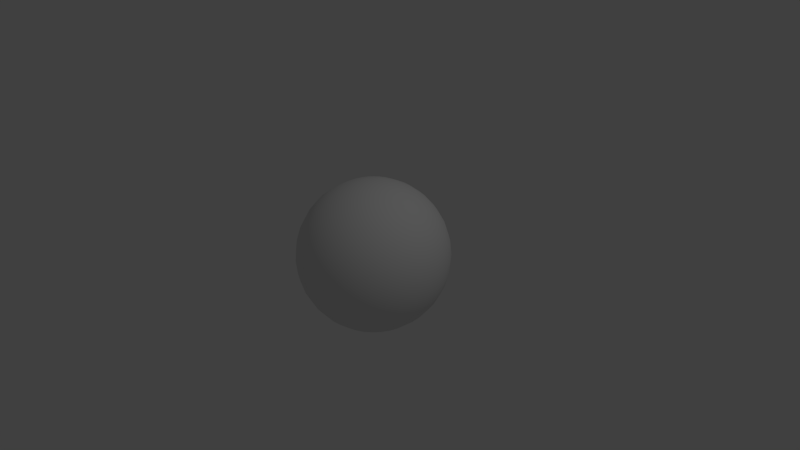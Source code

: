# Source: sphere.blend  (saved by Blender 2.76.0; exported with 4.5.12 LTS)
import bpy
from mathutils import Matrix  # noqa: F401  (used for matrix-valued properties, if any)

bpy.ops.wm.read_factory_settings(use_empty=True)
scene = bpy.context.scene
scene.name = 'Scene'

# ---- collections
col_collection_1 = bpy.data.collections.new('Collection 1'); scene.collection.children.link(col_collection_1)

# ---- world
world_world = bpy.data.worlds.new('World'); scene.world = world_world
world_world.color = (0.05088, 0.05088, 0.05088)
world_world.use_sun_shadow = False
world_world.sun_shadow_jitter_overblur = 0.0
world_world.cycles.sampling_method = 'MANUAL'
world_world.cycles.sample_map_resolution = 256

# ---- cameras
cam_camera = bpy.data.cameras.new('Camera')
cam_camera.clip_end = 100.0
cam_camera.lens = 35.0
cam_camera.sensor_width = 32.0
cam_camera.sensor_height = 18.0
cam_camera.ortho_scale = 7.314
cam_camera.dof.focus_distance = 0.0
cam_camera.dof.aperture_fstop = 128.0

# ---- lights
light_lamp = bpy.data.lights.new('Lamp', 'POINT')
light_lamp.transmission_factor = 0.0
light_lamp.cutoff_distance = 30.0
light_lamp.energy = 100.0
light_lamp.shadow_buffer_clip_start = 1.001
light_lamp.shadow_soft_size = 0.1
light_lamp.shadow_maximum_resolution = 0.006
light_lamp.use_absolute_resolution = True
light_lamp.cycles.use_multiple_importance_sampling = False

# ---- meshes
me_sphere = bpy.data.meshes.new('Sphere')
me_sphere.from_pydata([(-0.1951, 0.0, 0.9808), (-0.3827, 0.0, 0.9239), (-0.5556, 0.0, 0.8315), (-0.7071, 0.0, 0.7071), (-0.8315, 0.0, 0.5556), (-0.9239, 0.0, 0.3827), (-0.9808, 0.0, 0.1951), (-1.0, 0.0, 7.55e-08), (-0.9808, 0.0, -0.1951), (-0.9239, 0.0, -0.3827), (-0.8315, 0.0, -0.5556), (-0.7071, 0.0, -0.7071), (-0.5556, 0.0, -0.8315), (-0.3827, 0.0, -0.9239), (-0.1951, 0.0, -0.9808), (-0.1913, 0.03806, 0.9808), (-0.3753, 0.07466, 0.9239), (-0.5449, 0.1084, 0.8315), (-0.6935, 0.1379, 0.7071), (-0.8155, 0.1622, 0.5556), (-0.9061, 0.1802, 0.3827), (-0.9619, 0.1913, 0.1951), (-0.9808, 0.1951, 7.55e-08), (-0.9619, 0.1913, -0.1951), (-0.9061, 0.1802, -0.3827), (-0.8155, 0.1622, -0.5556), (-0.6935, 0.1379, -0.7071), (-0.5449, 0.1084, -0.8315), (-0.3753, 0.07466, -0.9239), (-0.1913, 0.03806, -0.9808), (-0.1802, 0.07466, 0.9808), (-0.3536, 0.1464, 0.9239), (-0.5133, 0.2126, 0.8315), (-0.6533, 0.2706, 0.7071), (-0.7682, 0.3182, 0.5556), (-0.8536, 0.3536, 0.3827), (-0.9061, 0.3753, 0.1951), (-0.9239, 0.3827, 7.55e-08), (-0.9061, 0.3753, -0.1951), (-0.8536, 0.3536, -0.3827), (-0.7682, 0.3182, -0.5556), (-0.6533, 0.2706, -0.7071), (-0.5133, 0.2126, -0.8315), (-0.3536, 0.1464, -0.9239), (-0.1802, 0.07466, -0.9808), (-0.1622, 0.1084, 0.9808), (-0.3182, 0.2126, 0.9239), (-0.4619, 0.3087, 0.8315), (-0.5879, 0.3928, 0.7071), (-0.6913, 0.4619, 0.5556), (-0.7682, 0.5133, 0.3827), (-0.8155, 0.5449, 0.1951), (-0.8315, 0.5556, 7.55e-08), (-0.8155, 0.5449, -0.1951), (-0.7682, 0.5133, -0.3827), (-0.6913, 0.4619, -0.5556), (-0.5879, 0.3928, -0.7071), (-0.4619, 0.3087, -0.8315), (-0.3182, 0.2126, -0.9239), (-0.1622, 0.1084, -0.9808), (-0.1379, 0.1379, 0.9808), (-0.2706, 0.2706, 0.9239), (-0.3928, 0.3928, 0.8315), (-0.5, 0.5, 0.7071), (-0.5879, 0.5879, 0.5556), (-0.6533, 0.6533, 0.3827), (-0.6935, 0.6935, 0.1951), (-0.7071, 0.7071, 7.55e-08), (-0.6935, 0.6935, -0.1951), (-0.6533, 0.6533, -0.3827), (-0.5879, 0.5879, -0.5556), (-0.5, 0.5, -0.7071), (-0.3928, 0.3928, -0.8315), (-0.2706, 0.2706, -0.9239), (-0.1379, 0.1379, -0.9808), (-0.1084, 0.1622, 0.9808), (-0.2126, 0.3182, 0.9239), (-0.3087, 0.4619, 0.8315), (-0.3928, 0.5879, 0.7071), (-0.4619, 0.6913, 0.5556), (-0.5133, 0.7682, 0.3827), (-0.5449, 0.8155, 0.1951), (-0.5556, 0.8315, 7.55e-08), (-0.5449, 0.8155, -0.1951), (-0.5133, 0.7682, -0.3827), (-0.4619, 0.6913, -0.5556), (-0.3928, 0.5879, -0.7071), (-0.3087, 0.4619, -0.8315), (-0.2126, 0.3182, -0.9239), (-0.1084, 0.1622, -0.9808), (-0.07466, 0.1802, 0.9808), (-0.1464, 0.3536, 0.9239), (-0.2126, 0.5133, 0.8315), (-0.2706, 0.6533, 0.7071), (-0.3182, 0.7682, 0.5556), (-0.3536, 0.8536, 0.3827), (-0.3753, 0.9061, 0.1951), (-0.3827, 0.9239, 7.55e-08), (-0.3753, 0.9061, -0.1951), (-0.3536, 0.8536, -0.3827), (-0.3182, 0.7682, -0.5556), (-0.2706, 0.6533, -0.7071), (-0.2126, 0.5133, -0.8315), (-0.1464, 0.3536, -0.9239), (-0.07466, 0.1802, -0.9808), (-0.03806, 0.1913, 0.9808), (-0.07466, 0.3753, 0.9239), (-0.1084, 0.5449, 0.8315), (-0.1379, 0.6935, 0.7071), (-0.1622, 0.8155, 0.5556), (-0.1802, 0.9061, 0.3827), (-0.1913, 0.9619, 0.1951), (-0.1951, 0.9808, 7.55e-08), (-0.1913, 0.9619, -0.1951), (-0.1802, 0.9061, -0.3827), (-0.1622, 0.8155, -0.5556), (-0.1379, 0.6935, -0.7071), (-0.1084, 0.5449, -0.8315), (-0.07466, 0.3753, -0.9239), (-0.03806, 0.1913, -0.9808), (3.266e-07, 0.1951, 0.9808), (3.192e-07, 0.3827, 0.9239), (3.117e-07, 0.5556, 0.8315), (3.192e-07, 0.7071, 0.7071), (3.341e-07, 0.8315, 0.5556), (2.745e-07, 0.9239, 0.3827), (3.937e-07, 0.9808, 0.1951), (3.788e-07, 1.0, 7.55e-08), (3.937e-07, 0.9808, -0.1951), (2.298e-07, 0.9239, -0.3827), (3.341e-07, 0.8315, -0.5556), (3.192e-07, 0.7071, -0.7071), (3.415e-07, 0.5556, -0.8315), (3.043e-07, 0.3827, -0.9239), (3.08e-07, 0.1951, -0.9808), (0.03806, 0.1913, 0.9808), (0.07466, 0.3753, 0.9239), (0.1084, 0.5449, 0.8315), (0.138, 0.6935, 0.7071), (0.1622, 0.8155, 0.5556), (0.1802, 0.9061, 0.3827), (0.1913, 0.9619, 0.1951), (0.1951, 0.9808, 7.55e-08), (0.1913, 0.9619, -0.1951), (0.1802, 0.9061, -0.3827), (0.1622, 0.8155, -0.5556), (0.138, 0.6935, -0.7071), (0.1084, 0.5449, -0.8315), (0.07466, 0.3753, -0.9239), (0.03806, 0.1913, -0.9808), (0.07466, 0.1802, 0.9808), (0.1464, 0.3536, 0.9239), (0.2126, 0.5133, 0.8315), (0.2706, 0.6533, 0.7071), (0.3182, 0.7682, 0.5556), (0.3536, 0.8536, 0.3827), (0.3753, 0.9061, 0.1951), (0.3827, 0.9239, 7.55e-08), (0.3753, 0.9061, -0.1951), (0.3536, 0.8536, -0.3827), (0.3182, 0.7682, -0.5556), (0.2706, 0.6533, -0.7071), (0.2126, 0.5133, -0.8315), (0.1464, 0.3536, -0.9239), (0.07466, 0.1802, -0.9808), (0.1084, 0.1622, 0.9808), (0.2126, 0.3182, 0.9239), (0.3087, 0.4619, 0.8315), (0.3928, 0.5879, 0.7071), (0.4619, 0.6913, 0.5556), (0.5133, 0.7682, 0.3827), (0.5449, 0.8155, 0.1951), (0.5556, 0.8315, 7.55e-08), (0.5449, 0.8155, -0.1951), (0.5133, 0.7682, -0.3827), (0.4619, 0.6913, -0.5556), (0.3928, 0.5879, -0.7071), (0.3087, 0.4619, -0.8315), (0.2126, 0.3182, -0.9239), (0.1084, 0.1622, -0.9808), (0.138, 0.1379, 0.9808), (0.2706, 0.2706, 0.9239), (0.3928, 0.3928, 0.8315), (0.5, 0.5, 0.7071), (0.5879, 0.5879, 0.5556), (0.6533, 0.6533, 0.3827), (0.6935, 0.6935, 0.1951), (0.7071, 0.7071, 7.55e-08), (0.6935, 0.6935, -0.1951), (0.6533, 0.6533, -0.3827), (0.5879, 0.5879, -0.5556), (0.5, 0.5, -0.7071), (0.3928, 0.3928, -0.8315), (0.2706, 0.2706, -0.9239), (0.138, 0.1379, -0.9808), (0.1622, 0.1084, 0.9808), (0.3182, 0.2126, 0.9239), (0.4619, 0.3087, 0.8315), (0.5879, 0.3928, 0.7071), (0.6913, 0.4619, 0.5556), (0.7682, 0.5133, 0.3827), (0.8155, 0.5449, 0.1951), (0.8315, 0.5556, 7.55e-08), (0.8155, 0.5449, -0.1951), (0.7682, 0.5133, -0.3827), (0.6913, 0.4619, -0.5556), (0.5879, 0.3928, -0.7071), (0.4619, 0.3087, -0.8315), (0.3182, 0.2126, -0.9239), (0.1622, 0.1084, -0.9808), (0.1802, 0.07466, 0.9808), (0.3536, 0.1464, 0.9239), (0.5133, 0.2126, 0.8315), (0.6533, 0.2706, 0.7071), (0.7682, 0.3182, 0.5556), (0.8536, 0.3536, 0.3827), (0.9061, 0.3753, 0.1951), (0.9239, 0.3827, 7.55e-08), (0.9061, 0.3753, -0.1951), (0.8536, 0.3536, -0.3827), (0.7682, 0.3182, -0.5556), (0.6533, 0.2706, -0.7071), (0.5133, 0.2126, -0.8315), (0.3536, 0.1464, -0.9239), (0.1802, 0.07466, -0.9808), (0.1913, 0.03806, 0.9808), (0.3753, 0.07466, 0.9239), (0.5449, 0.1084, 0.8315), (0.6935, 0.1379, 0.7071), (0.8155, 0.1622, 0.5556), (0.9061, 0.1802, 0.3827), (0.9619, 0.1913, 0.1951), (0.9808, 0.1951, 7.55e-08), (0.9619, 0.1913, -0.1951), (0.9061, 0.1802, -0.3827), (0.8155, 0.1622, -0.5556), (0.6935, 0.1379, -0.7071), (0.5449, 0.1084, -0.8315), (0.3753, 0.07466, -0.9239), (0.1913, 0.03806, -0.9808), (0.1951, -7.212e-09, 0.9808), (0.3827, 4.122e-08, 0.9239), (0.5556, 2.632e-08, 0.8315), (0.7071, -2.584e-08, 0.7071), (0.8315, -8.544e-08, 0.5556), (0.9239, 6.357e-08, 0.3827), (0.9808, -8.544e-08, 0.1951), (1.0, -1.003e-07, 7.55e-08), (0.9808, -8.544e-08, -0.1951), (0.9239, 6.357e-08, -0.3827), (0.8315, -8.544e-08, -0.5556), (0.7071, -2.584e-08, -0.7071), (0.5556, -1.094e-08, -0.8315), (0.3827, 3.964e-09, -0.9239), (0.1951, 3.964e-09, -0.9808), (0.1913, -0.03806, 0.9808), (0.3753, -0.07466, 0.9239), (0.5449, -0.1084, 0.8315), (0.6935, -0.1379, 0.7071), (0.8155, -0.1622, 0.5556), (0.9061, -0.1802, 0.3827), (0.9619, -0.1913, 0.1951), (0.9808, -0.1951, 7.55e-08), (0.9619, -0.1913, -0.1951), (0.9061, -0.1802, -0.3827), (0.8155, -0.1622, -0.5556), (0.6935, -0.1379, -0.7071), (0.5449, -0.1084, -0.8315), (0.3753, -0.07466, -0.9239), (0.1913, -0.03806, -0.9808), (0.1802, -0.07466, 0.9808), (0.3536, -0.1464, 0.9239), (0.5133, -0.2126, 0.8315), (0.6533, -0.2706, 0.7071), (0.7682, -0.3182, 0.5556), (0.8536, -0.3536, 0.3827), (0.9061, -0.3753, 0.1951), (0.9239, -0.3827, 7.55e-08), (0.9061, -0.3753, -0.1951), (0.8536, -0.3536, -0.3827), (0.7682, -0.3182, -0.5556), (0.6533, -0.2706, -0.7071), (0.5133, -0.2126, -0.8315), (0.3536, -0.1464, -0.9239), (0.1802, -0.07466, -0.9808), (0.1622, -0.1084, 0.9808), (0.3182, -0.2126, 0.9239), (0.4619, -0.3087, 0.8315), (0.5879, -0.3928, 0.7071), (0.6913, -0.4619, 0.5556), (0.7682, -0.5133, 0.3827), (0.8155, -0.5449, 0.1951), (0.8315, -0.5556, 7.55e-08), (0.8155, -0.5449, -0.1951), (0.7682, -0.5133, -0.3827), (0.6913, -0.4619, -0.5556), (0.5879, -0.3928, -0.7071), (0.4619, -0.3087, -0.8315), (0.3182, -0.2126, -0.9239), (0.1622, -0.1084, -0.9808), (0.138, -0.1379, 0.9808), (0.2706, -0.2706, 0.9239), (0.3928, -0.3928, 0.8315), (0.5, -0.5, 0.7071), (0.5879, -0.5879, 0.5556), (0.6533, -0.6533, 0.3827), (0.6935, -0.6935, 0.1951), (0.7071, -0.7071, 7.55e-08), (0.6935, -0.6935, -0.1951), (0.6533, -0.6533, -0.3827), (0.5879, -0.5879, -0.5556), (0.5, -0.5, -0.7071), (0.3928, -0.3928, -0.8315), (0.2706, -0.2706, -0.9239), (0.1379, -0.1379, -0.9808), (0.1084, -0.1622, 0.9808), (0.2126, -0.3182, 0.9239), (0.3087, -0.4619, 0.8315), (0.3928, -0.5879, 0.7071), (0.4619, -0.6913, 0.5556), (0.5133, -0.7682, 0.3827), (0.5449, -0.8155, 0.1951), (0.5556, -0.8315, 7.55e-08), (0.5449, -0.8155, -0.1951), (0.5133, -0.7682, -0.3827), (0.4619, -0.6913, -0.5556), (0.3928, -0.5879, -0.7071), (0.3087, -0.4619, -0.8315), (0.2126, -0.3182, -0.9239), (0.1084, -0.1622, -0.9808), (3.258e-07, 0.0, -1.0), (0.07466, -0.1802, 0.9808), (0.1464, -0.3536, 0.9239), (0.2126, -0.5133, 0.8315), (0.2706, -0.6533, 0.7071), (0.3182, -0.7682, 0.5556), (0.3536, -0.8536, 0.3827), (0.3753, -0.9061, 0.1951), (0.3827, -0.9239, 7.55e-08), (0.3753, -0.9061, -0.1951), (0.3536, -0.8536, -0.3827), (0.3182, -0.7682, -0.5556), (0.2706, -0.6533, -0.7071), (0.2126, -0.5133, -0.8315), (0.1464, -0.3536, -0.9239), (0.07466, -0.1802, -0.9808), (0.03806, -0.1913, 0.9808), (0.07466, -0.3753, 0.9239), (0.1084, -0.5449, 0.8315), (0.1379, -0.6935, 0.7071), (0.1622, -0.8155, 0.5556), (0.1802, -0.9061, 0.3827), (0.1913, -0.9619, 0.1951), (0.1951, -0.9808, 7.55e-08), (0.1913, -0.9619, -0.1951), (0.1802, -0.9061, -0.3827), (0.1622, -0.8155, -0.5556), (0.1379, -0.6935, -0.7071), (0.1084, -0.5449, -0.8315), (0.07466, -0.3753, -0.9239), (0.03806, -0.1913, -0.9808), (3.117e-07, -0.1951, 0.9808), (2.819e-07, -0.3827, 0.9239), (2.819e-07, -0.5556, 0.8315), (1.851e-07, -0.7071, 0.7071), (1.404e-07, -0.8315, 0.5556), (3.192e-07, -0.9239, 0.3827), (9.567e-08, -0.9808, 0.1951), (1.404e-07, -1.0, 7.55e-08), (9.567e-08, -0.9808, -0.1951), (3.192e-07, -0.9239, -0.3827), (1.404e-07, -0.8315, -0.5556), (1.851e-07, -0.7071, -0.7071), (2.596e-07, -0.5556, -0.8315), (2.521e-07, -0.3827, -0.9239), (3.155e-07, -0.1951, -0.9808), (-0.03806, -0.1913, 0.9808), (-0.07466, -0.3753, 0.9239), (-0.1084, -0.5449, 0.8315), (-0.1379, -0.6935, 0.7071), (-0.1622, -0.8155, 0.5556), (-0.1802, -0.9061, 0.3827), (-0.1913, -0.9619, 0.1951), (-0.1951, -0.9808, 7.55e-08), (-0.1913, -0.9619, -0.1951), (-0.1802, -0.9061, -0.3827), (-0.1622, -0.8155, -0.5556), (-0.1379, -0.6935, -0.7071), (-0.1084, -0.5449, -0.8315), (-0.07466, -0.3753, -0.9239), (-0.03806, -0.1913, -0.9808), (-0.07466, -0.1802, 0.9808), (-0.1464, -0.3536, 0.9239), (-0.2126, -0.5133, 0.8315), (-0.2706, -0.6533, 0.7071), (-0.3182, -0.7682, 0.5556), (-0.3536, -0.8536, 0.3827), (-0.3753, -0.9061, 0.1951), (-0.3827, -0.9239, 7.55e-08), (-0.3753, -0.9061, -0.1951), (-0.3536, -0.8536, -0.3827), (-0.3182, -0.7682, -0.5556), (-0.2706, -0.6533, -0.7071), (-0.2126, -0.5133, -0.8315), (-0.1464, -0.3536, -0.9239), (-0.07466, -0.1802, -0.9808), (-0.1084, -0.1622, 0.9808), (-0.2126, -0.3182, 0.9239), (-0.3087, -0.4619, 0.8315), (-0.3928, -0.5879, 0.7071), (-0.4619, -0.6913, 0.5556), (-0.5133, -0.7682, 0.3827), (-0.5449, -0.8155, 0.1951), (-0.5556, -0.8315, 7.55e-08), (-0.5449, -0.8155, -0.1951), (-0.5133, -0.7682, -0.3827), (-0.4619, -0.6913, -0.5556), (-0.3928, -0.5879, -0.7071), (-0.3087, -0.4619, -0.8315), (-0.2126, -0.3182, -0.9239), (-0.1084, -0.1622, -0.9808), (-0.1379, -0.1379, 0.9808), (-0.2706, -0.2706, 0.9239), (-0.3928, -0.3928, 0.8315), (-0.5, -0.5, 0.7071), (-0.5879, -0.5879, 0.5556), (-0.6533, -0.6533, 0.3827), (-0.6935, -0.6935, 0.1951), (-0.7071, -0.7071, 7.55e-08), (-0.6935, -0.6935, -0.1951), (-0.6533, -0.6533, -0.3827), (-0.5879, -0.5879, -0.5556), (-0.5, -0.5, -0.7071), (-0.3928, -0.3928, -0.8315), (-0.2706, -0.2706, -0.9239), (-0.1379, -0.1379, -0.9808), (-0.1622, -0.1084, 0.9808), (-0.3182, -0.2126, 0.9239), (-0.4619, -0.3087, 0.8315), (-0.5879, -0.3928, 0.7071), (-0.6913, -0.4619, 0.5556), (-0.7682, -0.5133, 0.3827), (-0.8155, -0.5449, 0.1951), (-0.8315, -0.5556, 7.55e-08), (-0.8155, -0.5449, -0.1951), (-0.7682, -0.5133, -0.3827), (-0.6913, -0.4619, -0.5556), (-0.5879, -0.3928, -0.7071), (-0.4619, -0.3087, -0.8315), (-0.3182, -0.2126, -0.9239), (-0.1622, -0.1084, -0.9808), (2.48e-08, -1.247e-07, 1.0), (-0.1802, -0.07466, 0.9808), (-0.3536, -0.1464, 0.9239), (-0.5133, -0.2126, 0.8315), (-0.6533, -0.2706, 0.7071), (-0.7682, -0.3182, 0.5556), (-0.8536, -0.3536, 0.3827), (-0.9061, -0.3753, 0.1951), (-0.9239, -0.3827, 7.55e-08), (-0.9061, -0.3753, -0.1951), (-0.8536, -0.3536, -0.3827), (-0.7682, -0.3182, -0.5556), (-0.6533, -0.2706, -0.7071), (-0.5133, -0.2126, -0.8315), (-0.3536, -0.1464, -0.9239), (-0.1802, -0.07466, -0.9808), (-0.1913, -0.03806, 0.9808), (-0.3753, -0.07466, 0.9239), (-0.5449, -0.1084, 0.8315), (-0.6935, -0.1379, 0.7071), (-0.8155, -0.1622, 0.5556), (-0.9061, -0.1802, 0.3827), (-0.9619, -0.1913, 0.1951), (-0.9808, -0.1951, 7.55e-08), (-0.9619, -0.1913, -0.1951), (-0.9061, -0.1802, -0.3827), (-0.8155, -0.1622, -0.5556), (-0.6935, -0.1379, -0.7071), (-0.5449, -0.1084, -0.8315), (-0.3753, -0.07466, -0.9239), (-0.1913, -0.03806, -0.9808)], [], [(5, 20, 19, 4), (13, 28, 27, 12), (6, 21, 20, 5), (14, 29, 28, 13), (7, 22, 21, 6), (8, 23, 22, 7), (1, 16, 15, 0), (9, 24, 23, 8), (2, 17, 16, 1), (10, 25, 24, 9), (3, 18, 17, 2), (11, 26, 25, 10), (4, 19, 18, 3), (12, 27, 26, 11), (19, 34, 33, 18), (27, 42, 41, 26), (20, 35, 34, 19), (28, 43, 42, 27), (21, 36, 35, 20), (29, 44, 43, 28), (22, 37, 36, 21), (23, 38, 37, 22), (16, 31, 30, 15), (24, 39, 38, 23), (17, 32, 31, 16), (25, 40, 39, 24), (18, 33, 32, 17), (26, 41, 40, 25), (38, 53, 52, 37), (31, 46, 45, 30), (39, 54, 53, 38), (32, 47, 46, 31), (40, 55, 54, 39), (33, 48, 47, 32), (41, 56, 55, 40), (34, 49, 48, 33), (42, 57, 56, 41), (35, 50, 49, 34), (43, 58, 57, 42), (36, 51, 50, 35), (44, 59, 58, 43), (37, 52, 51, 36), (57, 72, 71, 56), (50, 65, 64, 49), (58, 73, 72, 57), (51, 66, 65, 50), (59, 74, 73, 58), (52, 67, 66, 51), (53, 68, 67, 52), (46, 61, 60, 45), (54, 69, 68, 53), (47, 62, 61, 46), (55, 70, 69, 54), (48, 63, 62, 47), (56, 71, 70, 55), (49, 64, 63, 48), (61, 76, 75, 60), (69, 84, 83, 68), (62, 77, 76, 61), (70, 85, 84, 69), (63, 78, 77, 62), (71, 86, 85, 70), (64, 79, 78, 63), (72, 87, 86, 71), (65, 80, 79, 64), (73, 88, 87, 72), (66, 81, 80, 65), (74, 89, 88, 73), (67, 82, 81, 66), (68, 83, 82, 67), (80, 95, 94, 79), (88, 103, 102, 87), (81, 96, 95, 80), (89, 104, 103, 88), (82, 97, 96, 81), (83, 98, 97, 82), (76, 91, 90, 75), (84, 99, 98, 83), (77, 92, 91, 76), (85, 100, 99, 84), (78, 93, 92, 77), (86, 101, 100, 85), (79, 94, 93, 78), (87, 102, 101, 86), (99, 114, 113, 98), (92, 107, 106, 91), (100, 115, 114, 99), (93, 108, 107, 92), (101, 116, 115, 100), (94, 109, 108, 93), (102, 117, 116, 101), (95, 110, 109, 94), (103, 118, 117, 102), (96, 111, 110, 95), (104, 119, 118, 103), (97, 112, 111, 96), (98, 113, 112, 97), (91, 106, 105, 90), (118, 133, 132, 117), (111, 126, 125, 110), (119, 134, 133, 118), (112, 127, 126, 111), (113, 128, 127, 112), (106, 121, 120, 105), (114, 129, 128, 113), (107, 122, 121, 106), (115, 130, 129, 114), (108, 123, 122, 107), (116, 131, 130, 115), (109, 124, 123, 108), (117, 132, 131, 116), (110, 125, 124, 109), (130, 145, 144, 129), (123, 138, 137, 122), (131, 146, 145, 130), (124, 139, 138, 123), (132, 147, 146, 131), (125, 140, 139, 124), (133, 148, 147, 132), (126, 141, 140, 125), (134, 149, 148, 133), (127, 142, 141, 126), (128, 143, 142, 127), (121, 136, 135, 120), (129, 144, 143, 128), (122, 137, 136, 121), (149, 164, 163, 148), (142, 157, 156, 141), (143, 158, 157, 142), (136, 151, 150, 135), (144, 159, 158, 143), (137, 152, 151, 136), (145, 160, 159, 144), (138, 153, 152, 137), (146, 161, 160, 145), (139, 154, 153, 138), (147, 162, 161, 146), (140, 155, 154, 139), (148, 163, 162, 147), (141, 156, 155, 140), (153, 168, 167, 152), (161, 176, 175, 160), (154, 169, 168, 153), (162, 177, 176, 161), (155, 170, 169, 154), (163, 178, 177, 162), (156, 171, 170, 155), (164, 179, 178, 163), (157, 172, 171, 156), (158, 173, 172, 157), (151, 166, 165, 150), (159, 174, 173, 158), (152, 167, 166, 151), (160, 175, 174, 159), (172, 187, 186, 171), (173, 188, 187, 172), (166, 181, 180, 165), (174, 189, 188, 173), (167, 182, 181, 166), (175, 190, 189, 174), (168, 183, 182, 167), (176, 191, 190, 175), (169, 184, 183, 168), (177, 192, 191, 176), (170, 185, 184, 169), (178, 193, 192, 177), (171, 186, 185, 170), (179, 194, 193, 178), (191, 206, 205, 190), (184, 199, 198, 183), (192, 207, 206, 191), (185, 200, 199, 184), (193, 208, 207, 192), (186, 201, 200, 185), (194, 209, 208, 193), (187, 202, 201, 186), (188, 203, 202, 187), (181, 196, 195, 180), (189, 204, 203, 188), (182, 197, 196, 181), (190, 205, 204, 189), (183, 198, 197, 182), (203, 218, 217, 202), (196, 211, 210, 195), (204, 219, 218, 203), (197, 212, 211, 196), (205, 220, 219, 204), (198, 213, 212, 197), (206, 221, 220, 205), (199, 214, 213, 198), (207, 222, 221, 206), (200, 215, 214, 199), (208, 223, 222, 207), (201, 216, 215, 200), (209, 224, 223, 208), (202, 217, 216, 201), (214, 229, 228, 213), (222, 237, 236, 221), (215, 230, 229, 214), (223, 238, 237, 222), (216, 231, 230, 215), (224, 239, 238, 223), (217, 232, 231, 216), (218, 233, 232, 217), (211, 226, 225, 210), (219, 234, 233, 218), (212, 227, 226, 211), (220, 235, 234, 219), (213, 228, 227, 212), (221, 236, 235, 220), (233, 248, 247, 232), (226, 241, 240, 225), (234, 249, 248, 233), (227, 242, 241, 226), (235, 250, 249, 234), (228, 243, 242, 227), (236, 251, 250, 235), (229, 244, 243, 228), (237, 252, 251, 236), (230, 245, 244, 229), (238, 253, 252, 237), (231, 246, 245, 230), (239, 254, 253, 238), (232, 247, 246, 231), (252, 267, 266, 251), (245, 260, 259, 244), (253, 268, 267, 252), (246, 261, 260, 245), (254, 269, 268, 253), (247, 262, 261, 246), (248, 263, 262, 247), (241, 256, 255, 240), (249, 264, 263, 248), (242, 257, 256, 241), (250, 265, 264, 249), (243, 258, 257, 242), (251, 266, 265, 250), (244, 259, 258, 243), (264, 279, 278, 263), (257, 272, 271, 256), (265, 280, 279, 264), (258, 273, 272, 257), (266, 281, 280, 265), (259, 274, 273, 258), (267, 282, 281, 266), (260, 275, 274, 259), (268, 283, 282, 267), (261, 276, 275, 260), (269, 284, 283, 268), (262, 277, 276, 261), (263, 278, 277, 262), (256, 271, 270, 255), (283, 298, 297, 282), (276, 291, 290, 275), (284, 299, 298, 283), (277, 292, 291, 276), (278, 293, 292, 277), (271, 286, 285, 270), (279, 294, 293, 278), (272, 287, 286, 271), (280, 295, 294, 279), (273, 288, 287, 272), (281, 296, 295, 280), (274, 289, 288, 273), (282, 297, 296, 281), (275, 290, 289, 274), (287, 302, 301, 286), (295, 310, 309, 294), (288, 303, 302, 287), (296, 311, 310, 295), (289, 304, 303, 288), (297, 312, 311, 296), (290, 305, 304, 289), (298, 313, 312, 297), (291, 306, 305, 290), (299, 314, 313, 298), (292, 307, 306, 291), (293, 308, 307, 292), (286, 301, 300, 285), (294, 309, 308, 293), (306, 321, 320, 305), (314, 329, 328, 313), (307, 322, 321, 306), (308, 323, 322, 307), (301, 316, 315, 300), (309, 324, 323, 308), (302, 317, 316, 301), (310, 325, 324, 309), (303, 318, 317, 302), (311, 326, 325, 310), (304, 319, 318, 303), (312, 327, 326, 311), (305, 320, 319, 304), (313, 328, 327, 312), (325, 341, 340, 324), (318, 334, 333, 317), (326, 342, 341, 325), (319, 335, 334, 318), (327, 343, 342, 326), (320, 336, 335, 319), (328, 344, 343, 327), (321, 337, 336, 320), (329, 345, 344, 328), (322, 338, 337, 321), (323, 339, 338, 322), (316, 332, 331, 315), (324, 340, 339, 323), (317, 333, 332, 316), (345, 360, 359, 344), (338, 353, 352, 337), (339, 354, 353, 338), (332, 347, 346, 331), (340, 355, 354, 339), (333, 348, 347, 332), (341, 356, 355, 340), (334, 349, 348, 333), (342, 357, 356, 341), (335, 350, 349, 334), (343, 358, 357, 342), (336, 351, 350, 335), (344, 359, 358, 343), (337, 352, 351, 336), (349, 364, 363, 348), (357, 372, 371, 356), (350, 365, 364, 349), (358, 373, 372, 357), (351, 366, 365, 350), (359, 374, 373, 358), (352, 367, 366, 351), (360, 375, 374, 359), (353, 368, 367, 352), (354, 369, 368, 353), (347, 362, 361, 346), (355, 370, 369, 354), (348, 363, 362, 347), (356, 371, 370, 355), (368, 383, 382, 367), (369, 384, 383, 368), (362, 377, 376, 361), (370, 385, 384, 369), (363, 378, 377, 362), (371, 386, 385, 370), (364, 379, 378, 363), (372, 387, 386, 371), (365, 380, 379, 364), (373, 388, 387, 372), (366, 381, 380, 365), (374, 389, 388, 373), (367, 382, 381, 366), (375, 390, 389, 374), (387, 402, 401, 386), (380, 395, 394, 379), (388, 403, 402, 387), (381, 396, 395, 380), (389, 404, 403, 388), (382, 397, 396, 381), (390, 405, 404, 389), (383, 398, 397, 382), (384, 399, 398, 383), (377, 392, 391, 376), (385, 400, 399, 384), (378, 393, 392, 377), (386, 401, 400, 385), (379, 394, 393, 378), (399, 414, 413, 398), (392, 407, 406, 391), (400, 415, 414, 399), (393, 408, 407, 392), (401, 416, 415, 400), (394, 409, 408, 393), (402, 417, 416, 401), (395, 410, 409, 394), (403, 418, 417, 402), (396, 411, 410, 395), (404, 419, 418, 403), (397, 412, 411, 396), (405, 420, 419, 404), (398, 413, 412, 397), (418, 433, 432, 417), (411, 426, 425, 410), (419, 434, 433, 418), (412, 427, 426, 411), (420, 435, 434, 419), (413, 428, 427, 412), (414, 429, 428, 413), (407, 422, 421, 406), (415, 430, 429, 414), (408, 423, 422, 407), (416, 431, 430, 415), (409, 424, 423, 408), (417, 432, 431, 416), (410, 425, 424, 409), (422, 437, 436, 421), (430, 445, 444, 429), (423, 438, 437, 422), (431, 446, 445, 430), (424, 439, 438, 423), (432, 447, 446, 431), (425, 440, 439, 424), (433, 448, 447, 432), (426, 441, 440, 425), (434, 449, 448, 433), (427, 442, 441, 426), (435, 450, 449, 434), (428, 443, 442, 427), (429, 444, 443, 428), (441, 457, 456, 440), (449, 465, 464, 448), (442, 458, 457, 441), (450, 466, 465, 449), (443, 459, 458, 442), (444, 460, 459, 443), (437, 453, 452, 436), (445, 461, 460, 444), (438, 454, 453, 437), (446, 462, 461, 445), (439, 455, 454, 438), (447, 463, 462, 446), (440, 456, 455, 439), (448, 464, 463, 447), (461, 476, 475, 460), (454, 469, 468, 453), (462, 477, 476, 461), (455, 470, 469, 454), (463, 478, 477, 462), (456, 471, 470, 455), (464, 479, 478, 463), (457, 472, 471, 456), (465, 480, 479, 464), (458, 473, 472, 457), (466, 481, 480, 465), (459, 474, 473, 458), (460, 475, 474, 459), (453, 468, 467, 452), (0, 15, 451), (330, 29, 14), (15, 30, 451), (330, 44, 29), (30, 45, 451), (330, 59, 44), (45, 60, 451), (330, 74, 59), (60, 75, 451), (330, 89, 74), (75, 90, 451), (330, 104, 89), (90, 105, 451), (330, 119, 104), (105, 120, 451), (330, 134, 119), (120, 135, 451), (330, 149, 134), (135, 150, 451), (330, 164, 149), (150, 165, 451), (330, 179, 164), (165, 180, 451), (330, 194, 179), (180, 195, 451), (330, 209, 194), (195, 210, 451), (330, 224, 209), (210, 225, 451), (330, 239, 224), (225, 240, 451), (330, 254, 239), (240, 255, 451), (330, 269, 254), (255, 270, 451), (330, 284, 269), (270, 285, 451), (330, 299, 284), (285, 300, 451), (330, 314, 299), (300, 315, 451), (330, 329, 314), (315, 331, 451), (330, 345, 329), (331, 346, 451), (330, 360, 345), (346, 361, 451), (330, 375, 360), (361, 376, 451), (330, 390, 375), (376, 391, 451), (330, 405, 390), (330, 420, 405), (391, 406, 451), (406, 421, 451), (330, 435, 420), (421, 436, 451), (330, 450, 435), (436, 452, 451), (330, 466, 450), (452, 467, 451), (330, 481, 466), (480, 13, 12, 479), (473, 6, 5, 472), (481, 14, 13, 480), (474, 7, 6, 473), (467, 0, 451), (330, 14, 481), (475, 8, 7, 474), (468, 1, 0, 467), (476, 9, 8, 475), (469, 2, 1, 468), (477, 10, 9, 476), (470, 3, 2, 469), (478, 11, 10, 477), (471, 4, 3, 470), (479, 12, 11, 478), (472, 5, 4, 471)])
me_sphere.polygons.foreach_set('use_smooth', [True] * 512)
_uv = me_sphere.uv_layers.new(name='UVMap')
_uv.uv.foreach_set('vector', [0.09231, 0.753, 0.05122, 0.7659, 0.06122, 0.8272, 0.1078, 0.8124, 0.03134, 0.2649, 0.01564, 0.2698, 0.02099, 0.3317, 0.04087, 0.3256, 0.08187, 0.6925, 0.04478, 0.7041, 0.05122, 0.7659, 0.09231, 0.753, 0.01778, 0.2051, 0.008043, 0.2082, 0.01564, 0.2698, 0.03134, 0.2649, 0.07389, 0.6316, 0.03999, 0.6421, 0.04478, 0.7041, 0.08187, 0.6925, 0.06716, 0.5704, 0.03602, 0.5801, 0.03999, 0.6421, 0.07389, 0.6316, 0.3339, 0.9373, 0.3565, 0.9601, 0.4666, 0.9121, 0.4485, 0.9055, 0.06099, 0.5091, 0.03244, 0.518, 0.03602, 0.5801, 0.06716, 0.5704, 0.196, 0.9185, 0.1382, 0.9432, 0.3565, 0.9601, 0.3339, 0.9373, 0.05489, 0.4478, 0.02894, 0.4559, 0.03244, 0.518, 0.06099, 0.5091, 0.135, 0.8694, 0.08065, 0.8875, 0.1382, 0.9432, 0.196, 0.9185, 0.04839, 0.3866, 0.02523, 0.3938, 0.02894, 0.4559, 0.05489, 0.4478, 0.1078, 0.8124, 0.06122, 0.8272, 0.08065, 0.8875, 0.135, 0.8694, 0.04087, 0.3256, 0.02099, 0.3317, 0.02523, 0.3938, 0.04839, 0.3866, 0.06122, 0.8272, 0.0103, 0.8343, 0.01522, 0.8966, 0.08065, 0.8875, 0.02099, 0.3317, 0.001015, 0.3345, 0.001965, 0.397, 0.02523, 0.3938, 0.05122, 0.7659, 0.007907, 0.7718, 0.0103, 0.8343, 0.06122, 0.8272, 1.016, 0.2698, 0.9998, 0.272, 1.001, 0.3345, 1.021, 0.3317, 0.04478, 0.7041, 0.006404, 0.7094, 0.007907, 0.7718, 0.05122, 0.7659, 1.008, 0.2082, 0.9981, 0.2096, 0.9998, 0.272, 1.016, 0.2698, 0.03999, 0.6421, 0.005301, 0.6469, 0.006404, 0.7094, 0.04478, 0.7041, 0.03602, 0.5801, 0.004397, 0.5844, 0.005301, 0.6469, 0.03999, 0.6421, 0.3565, 0.9601, 0.4477, 0.9766, 0.4886, 0.9152, 0.4666, 0.9121, 0.03244, 0.518, 0.003585, 0.5219, 0.004397, 0.5844, 0.03602, 0.5801, 0.1382, 0.9432, 0.03418, 0.9587, 0.4477, 0.9766, 0.3565, 0.9601, 0.02894, 0.4559, 0.002796, 0.4595, 0.003585, 0.5219, 0.03244, 0.518, 0.08065, 0.8875, 0.01522, 0.8966, 0.03418, 0.9587, 0.1382, 0.9432, 0.02523, 0.3938, 0.001965, 0.397, 0.002796, 0.4595, 0.02894, 0.4559, 1.004, 0.5844, 0.9727, 0.5832, 0.9704, 0.6456, 1.005, 0.6469, 0.4477, 0.9766, 0.5959, 0.9712, 0.5116, 0.9143, 0.4886, 0.9152, 1.004, 0.5219, 0.9747, 0.5209, 0.9727, 0.5832, 1.004, 0.5844, 1.034, 0.9587, 0.905, 0.9539, 0.5959, 0.9712, 0.4477, 0.9766, 1.003, 0.4595, 0.9766, 0.4585, 0.9747, 0.5209, 1.004, 0.5219, 1.015, 0.8966, 0.9465, 0.8941, 0.905, 0.9539, 1.034, 0.9587, 1.002, 0.397, 0.9787, 0.3961, 0.9766, 0.4585, 1.003, 0.4595, 1.01, 0.8343, 0.9582, 0.8323, 0.9465, 0.8941, 1.015, 0.8966, 1.001, 0.3345, 0.981, 0.3338, 0.9787, 0.3961, 1.002, 0.397, 1.008, 0.7718, 0.964, 0.7702, 0.9582, 0.8323, 1.01, 0.8343, 0.9998, 0.272, 0.984, 0.2714, 0.981, 0.3338, 1.001, 0.3345, 1.006, 0.7094, 0.9677, 0.7079, 0.964, 0.7702, 1.008, 0.7718, 0.9981, 0.2096, 0.9882, 0.2092, 0.984, 0.2714, 0.9998, 0.272, 1.005, 0.6469, 0.9704, 0.6456, 0.9677, 0.7079, 1.006, 0.7094, 0.981, 0.3338, 0.9611, 0.3295, 0.9554, 0.3912, 0.9787, 0.3961, 0.964, 0.7702, 0.9215, 0.7612, 0.9089, 0.8218, 0.9582, 0.8323, 0.984, 0.2714, 0.9682, 0.2681, 0.9611, 0.3295, 0.981, 0.3338, 0.9677, 0.7079, 0.9298, 0.6999, 0.9215, 0.7612, 0.964, 0.7702, 0.9882, 0.2092, 0.9783, 0.2071, 0.9682, 0.2681, 0.984, 0.2714, 0.9704, 0.6456, 0.936, 0.6383, 0.9298, 0.6999, 0.9677, 0.7079, 0.9727, 0.5832, 0.9412, 0.5766, 0.936, 0.6383, 0.9704, 0.6456, 0.5959, 0.9712, 0.6478, 0.9507, 0.5322, 0.9096, 0.5116, 0.9143, 0.9747, 0.5209, 0.9459, 0.5148, 0.9412, 0.5766, 0.9727, 0.5832, 0.905, 0.9539, 0.8238, 0.9333, 0.6478, 0.9507, 0.5959, 0.9712, 0.9766, 0.4585, 0.9505, 0.453, 0.9459, 0.5148, 0.9747, 0.5209, 0.9465, 0.8941, 0.8853, 0.8807, 0.8238, 0.9333, 0.905, 0.9539, 0.9787, 0.3961, 0.9554, 0.3912, 0.9505, 0.453, 0.9766, 0.4585, 0.9582, 0.8323, 0.9089, 0.8218, 0.8853, 0.8807, 0.9465, 0.8941, 0.6478, 0.9507, 0.659, 0.9272, 0.5482, 0.9018, 0.5322, 0.9096, 0.9459, 0.5148, 0.9175, 0.504, 0.9104, 0.5648, 0.9412, 0.5766, 0.8238, 0.9333, 0.7773, 0.907, 0.659, 0.9272, 0.6478, 0.9507, 0.9505, 0.453, 0.9247, 0.4431, 0.9175, 0.504, 0.9459, 0.5148, 0.8853, 0.8807, 0.8359, 0.8598, 0.7773, 0.907, 0.8238, 0.9333, 0.9554, 0.3912, 0.9324, 0.3824, 0.9247, 0.4431, 0.9505, 0.453, 0.9089, 0.8218, 0.8646, 0.8042, 0.8359, 0.8598, 0.8853, 0.8807, 0.9611, 0.3295, 0.9413, 0.3219, 0.9324, 0.3824, 0.9554, 0.3912, 0.9215, 0.7612, 0.8817, 0.7457, 0.8646, 0.8042, 0.9089, 0.8218, 0.9682, 0.2681, 0.9526, 0.262, 0.9413, 0.3219, 0.9611, 0.3295, 0.9298, 0.6999, 0.8934, 0.6859, 0.8817, 0.7457, 0.9215, 0.7612, 0.9783, 0.2071, 0.9687, 0.2033, 0.9526, 0.262, 0.9682, 0.2681, 0.936, 0.6383, 0.9026, 0.6255, 0.8934, 0.6859, 0.9298, 0.6999, 0.9412, 0.5766, 0.9104, 0.5648, 0.9026, 0.6255, 0.936, 0.6383, 0.8817, 0.7457, 0.8451, 0.7252, 0.8259, 0.7817, 0.8646, 0.8042, 0.9526, 0.262, 0.9372, 0.2534, 0.9216, 0.311, 0.9413, 0.3219, 0.8934, 0.6859, 0.8591, 0.667, 0.8451, 0.7252, 0.8817, 0.7457, 0.9687, 0.2033, 0.9594, 0.1979, 0.9372, 0.2534, 0.9526, 0.262, 0.9026, 0.6255, 0.8704, 0.6079, 0.8591, 0.667, 0.8934, 0.6859, 0.9104, 0.5648, 0.8803, 0.5485, 0.8704, 0.6079, 0.9026, 0.6255, 0.659, 0.9272, 0.6576, 0.9033, 0.559, 0.8918, 0.5482, 0.9018, 0.9175, 0.504, 0.8897, 0.4888, 0.8803, 0.5485, 0.9104, 0.5648, 0.7773, 0.907, 0.7453, 0.8793, 0.6576, 0.9033, 0.659, 0.9272, 0.9247, 0.4431, 0.8992, 0.4292, 0.8897, 0.4888, 0.9175, 0.504, 0.8359, 0.8598, 0.7964, 0.8347, 0.7453, 0.8793, 0.7773, 0.907, 0.9324, 0.3824, 0.9095, 0.3698, 0.8992, 0.4292, 0.9247, 0.4431, 0.8646, 0.8042, 0.8259, 0.7817, 0.7964, 0.8347, 0.8359, 0.8598, 0.9413, 0.3219, 0.9216, 0.311, 0.9095, 0.3698, 0.9324, 0.3824, 0.8897, 0.4888, 0.8624, 0.4698, 0.8512, 0.5282, 0.8803, 0.5485, 0.7453, 0.8793, 0.7198, 0.8516, 0.6509, 0.8798, 0.6576, 0.9033, 0.8992, 0.4292, 0.8739, 0.4116, 0.8624, 0.4698, 0.8897, 0.4888, 0.7964, 0.8347, 0.7636, 0.8075, 0.7198, 0.8516, 0.7453, 0.8793, 0.9095, 0.3698, 0.8868, 0.3539, 0.8739, 0.4116, 0.8992, 0.4292, 0.8259, 0.7817, 0.7918, 0.756, 0.7636, 0.8075, 0.7964, 0.8347, 0.9216, 0.311, 0.9022, 0.2971, 0.8868, 0.3539, 0.9095, 0.3698, 0.8451, 0.7252, 0.8116, 0.701, 0.7918, 0.756, 0.8259, 0.7817, 0.9372, 0.2534, 0.9222, 0.2422, 0.9022, 0.2971, 0.9216, 0.311, 0.8591, 0.667, 0.8269, 0.6442, 0.8116, 0.701, 0.8451, 0.7252, 0.9594, 0.1979, 0.9507, 0.1909, 0.9222, 0.2422, 0.9372, 0.2534, 0.8704, 0.6079, 0.8397, 0.5865, 0.8269, 0.6442, 0.8591, 0.667, 0.8803, 0.5485, 0.8512, 0.5282, 0.8397, 0.5865, 0.8704, 0.6079, 0.6576, 0.9033, 0.6509, 0.8798, 0.565, 0.8804, 0.559, 0.8918, 0.9222, 0.2422, 0.9075, 0.2287, 0.8829, 0.2803, 0.9022, 0.2971, 0.8269, 0.6442, 0.7964, 0.6188, 0.7807, 0.6746, 0.8116, 0.701, 0.9507, 0.1909, 0.9428, 0.1825, 0.9075, 0.2287, 0.9222, 0.2422, 0.8397, 0.5865, 0.8101, 0.562, 0.7964, 0.6188, 0.8269, 0.6442, 0.8512, 0.5282, 0.8228, 0.5049, 0.8101, 0.562, 0.8397, 0.5865, 0.6509, 0.8798, 0.6415, 0.8572, 0.5673, 0.8683, 0.565, 0.8804, 0.8624, 0.4698, 0.8355, 0.4477, 0.8228, 0.5049, 0.8512, 0.5282, 0.7198, 0.8516, 0.6975, 0.8245, 0.6415, 0.8572, 0.6509, 0.8798, 0.8739, 0.4116, 0.8489, 0.3908, 0.8355, 0.4477, 0.8624, 0.4698, 0.7636, 0.8075, 0.7351, 0.7797, 0.6975, 0.8245, 0.7198, 0.8516, 0.8868, 0.3539, 0.8642, 0.3348, 0.8489, 0.3908, 0.8739, 0.4116, 0.7918, 0.756, 0.7612, 0.7287, 0.7351, 0.7797, 0.7636, 0.8075, 0.9022, 0.2971, 0.8829, 0.2803, 0.8642, 0.3348, 0.8868, 0.3539, 0.8116, 0.701, 0.7807, 0.6746, 0.7612, 0.7287, 0.7918, 0.756, 0.8489, 0.3908, 0.8239, 0.3674, 0.8088, 0.423, 0.8355, 0.4477, 0.7351, 0.7797, 0.7094, 0.7521, 0.6769, 0.7985, 0.6975, 0.8245, 0.8642, 0.3348, 0.8416, 0.3131, 0.8239, 0.3674, 0.8489, 0.3908, 0.7612, 0.7287, 0.7331, 0.7009, 0.7094, 0.7521, 0.7351, 0.7797, 0.8829, 0.2803, 0.8637, 0.261, 0.8416, 0.3131, 0.8642, 0.3348, 0.7807, 0.6746, 0.7517, 0.647, 0.7331, 0.7009, 0.7612, 0.7287, 0.9075, 0.2287, 0.8934, 0.2131, 0.8637, 0.261, 0.8829, 0.2803, 0.7964, 0.6188, 0.7673, 0.5917, 0.7517, 0.647, 0.7807, 0.6746, 0.9428, 0.1825, 0.9357, 0.1729, 0.8934, 0.2131, 0.9075, 0.2287, 0.8101, 0.562, 0.7814, 0.5356, 0.7673, 0.5917, 0.7964, 0.6188, 0.8228, 0.5049, 0.795, 0.4792, 0.7814, 0.5356, 0.8101, 0.562, 0.6415, 0.8572, 0.6303, 0.8356, 0.5665, 0.8561, 0.5673, 0.8683, 0.8355, 0.4477, 0.8088, 0.423, 0.795, 0.4792, 0.8228, 0.5049, 0.6975, 0.8245, 0.6769, 0.7985, 0.6303, 0.8356, 0.6415, 0.8572, 0.9357, 0.1729, 0.9299, 0.1622, 0.8799, 0.1955, 0.8934, 0.2131, 0.7814, 0.5356, 0.7533, 0.508, 0.7392, 0.5639, 0.7673, 0.5917, 0.795, 0.4792, 0.7673, 0.4521, 0.7533, 0.508, 0.7814, 0.5356, 0.6303, 0.8356, 0.6181, 0.8154, 0.5633, 0.8443, 0.5665, 0.8561, 0.8088, 0.423, 0.7821, 0.3966, 0.7673, 0.4521, 0.795, 0.4792, 0.6769, 0.7985, 0.6572, 0.7739, 0.6181, 0.8154, 0.6303, 0.8356, 0.8239, 0.3674, 0.7987, 0.342, 0.7821, 0.3966, 0.8088, 0.423, 0.7094, 0.7521, 0.6852, 0.7255, 0.6572, 0.7739, 0.6769, 0.7985, 0.8416, 0.3131, 0.8187, 0.2891, 0.7987, 0.342, 0.8239, 0.3674, 0.7331, 0.7009, 0.7066, 0.6734, 0.6852, 0.7255, 0.7094, 0.7521, 0.8637, 0.261, 0.8445, 0.2394, 0.8187, 0.2891, 0.8416, 0.3131, 0.7517, 0.647, 0.724, 0.6192, 0.7066, 0.6734, 0.7331, 0.7009, 0.8934, 0.2131, 0.8799, 0.1955, 0.8445, 0.2394, 0.8637, 0.261, 0.7673, 0.5917, 0.7392, 0.5639, 0.724, 0.6192, 0.7517, 0.647, 0.6852, 0.7255, 0.662, 0.7004, 0.6379, 0.7511, 0.6572, 0.7739, 0.8187, 0.2891, 0.7952, 0.2633, 0.7728, 0.315, 0.7987, 0.342, 0.7066, 0.6734, 0.681, 0.647, 0.662, 0.7004, 0.6852, 0.7255, 0.8445, 0.2394, 0.8251, 0.2159, 0.7952, 0.2633, 0.8187, 0.2891, 0.724, 0.6192, 0.697, 0.592, 0.681, 0.647, 0.7066, 0.6734, 0.8799, 0.1955, 0.8671, 0.1762, 0.8251, 0.2159, 0.8445, 0.2394, 0.7392, 0.5639, 0.7115, 0.5362, 0.697, 0.592, 0.724, 0.6192, 0.9299, 0.1622, 0.9256, 0.1507, 0.8671, 0.1762, 0.8799, 0.1955, 0.7533, 0.508, 0.7253, 0.4802, 0.7115, 0.5362, 0.7392, 0.5639, 0.7673, 0.4521, 0.7395, 0.4243, 0.7253, 0.4802, 0.7533, 0.508, 0.6181, 0.8154, 0.605, 0.7968, 0.5583, 0.8331, 0.5633, 0.8443, 0.7821, 0.3966, 0.7549, 0.369, 0.7395, 0.4243, 0.7673, 0.4521, 0.6572, 0.7739, 0.6379, 0.7511, 0.605, 0.7968, 0.6181, 0.8154, 0.7987, 0.342, 0.7728, 0.315, 0.7549, 0.369, 0.7821, 0.3966, 0.7253, 0.4802, 0.697, 0.453, 0.6838, 0.5096, 0.7115, 0.5362, 0.7395, 0.4243, 0.711, 0.3967, 0.697, 0.453, 0.7253, 0.4802, 0.605, 0.7968, 0.5912, 0.78, 0.552, 0.8229, 0.5583, 0.8331, 0.7549, 0.369, 0.7267, 0.3412, 0.711, 0.3967, 0.7395, 0.4243, 0.6379, 0.7511, 0.6187, 0.7305, 0.5912, 0.78, 0.605, 0.7968, 0.7728, 0.315, 0.7457, 0.2873, 0.7267, 0.3412, 0.7549, 0.369, 0.662, 0.7004, 0.6393, 0.6774, 0.6187, 0.7305, 0.6379, 0.7511, 0.7952, 0.2633, 0.7705, 0.2363, 0.7457, 0.2873, 0.7728, 0.315, 0.681, 0.647, 0.656, 0.6223, 0.6393, 0.6774, 0.662, 0.7004, 0.8251, 0.2159, 0.805, 0.1906, 0.7705, 0.2363, 0.7952, 0.2633, 0.697, 0.592, 0.6704, 0.5662, 0.656, 0.6223, 0.681, 0.647, 0.8671, 0.1762, 0.8553, 0.1554, 0.805, 0.1906, 0.8251, 0.2159, 0.7115, 0.5362, 0.6838, 0.5096, 0.6704, 0.5662, 0.697, 0.592, 0.9256, 0.1507, 0.9234, 0.1387, 0.8553, 0.1554, 0.8671, 0.1762, 0.7705, 0.2363, 0.7437, 0.2085, 0.7167, 0.2596, 0.7457, 0.2873, 0.656, 0.6223, 0.631, 0.6, 0.6167, 0.6567, 0.6393, 0.6774, 0.805, 0.1906, 0.7838, 0.1641, 0.7437, 0.2085, 0.7705, 0.2363, 0.6704, 0.5662, 0.6437, 0.5426, 0.631, 0.6, 0.656, 0.6223, 0.8553, 0.1554, 0.8448, 0.1333, 0.7838, 0.1641, 0.805, 0.1906, 0.6838, 0.5096, 0.6557, 0.4849, 0.6437, 0.5426, 0.6704, 0.5662, 0.9234, 0.1387, 0.9238, 0.1265, 0.8448, 0.1333, 0.8553, 0.1554, 0.697, 0.453, 0.668, 0.4273, 0.6557, 0.4849, 0.6838, 0.5096, 0.711, 0.3967, 0.6814, 0.3701, 0.668, 0.4273, 0.697, 0.453, 0.5912, 0.78, 0.5768, 0.7653, 0.5445, 0.8138, 0.552, 0.8229, 0.7267, 0.3412, 0.697, 0.314, 0.6814, 0.3701, 0.711, 0.3967, 0.6187, 0.7305, 0.5995, 0.7122, 0.5768, 0.7653, 0.5912, 0.78, 0.7457, 0.2873, 0.7167, 0.2596, 0.697, 0.314, 0.7267, 0.3412, 0.6393, 0.6774, 0.6167, 0.6567, 0.5995, 0.7122, 0.6187, 0.7305, 0.6814, 0.3701, 0.6502, 0.3457, 0.6379, 0.404, 0.668, 0.4273, 0.5768, 0.7653, 0.562, 0.7528, 0.5362, 0.806, 0.5445, 0.8138, 0.697, 0.314, 0.665, 0.2884, 0.6502, 0.3457, 0.6814, 0.3701, 0.5995, 0.7122, 0.5801, 0.6966, 0.562, 0.7528, 0.5768, 0.7653, 0.7167, 0.2596, 0.6847, 0.2328, 0.665, 0.2884, 0.697, 0.314, 0.6167, 0.6567, 0.5941, 0.639, 0.5801, 0.6966, 0.5995, 0.7122, 0.7437, 0.2085, 0.7136, 0.1808, 0.6847, 0.2328, 0.7167, 0.2596, 0.631, 0.6, 0.6059, 0.5805, 0.5941, 0.639, 0.6167, 0.6567, 0.7838, 0.1641, 0.7604, 0.1367, 0.7136, 0.1808, 0.7437, 0.2085, 0.6437, 0.5426, 0.6166, 0.5217, 0.6059, 0.5805, 0.631, 0.6, 0.8448, 0.1333, 0.8363, 0.1103, 0.7604, 0.1367, 0.7838, 0.1641, 0.6557, 0.4849, 0.627, 0.4628, 0.6166, 0.5217, 0.6437, 0.5426, 0.9238, 0.1265, 0.9275, 0.1147, 0.8363, 0.1103, 0.8448, 0.1333, 0.668, 0.4273, 0.6379, 0.404, 0.627, 0.4628, 0.6557, 0.4849, 0.6059, 0.5805, 0.5806, 0.5644, 0.5714, 0.6244, 0.5941, 0.639, 0.7604, 0.1367, 0.7327, 0.1088, 0.6783, 0.1543, 0.7136, 0.1808, 0.6166, 0.5217, 0.5891, 0.5043, 0.5806, 0.5644, 0.6059, 0.5805, 0.8363, 0.1103, 0.8314, 0.08657, 0.7327, 0.1088, 0.7604, 0.1367, 0.627, 0.4628, 0.5975, 0.4441, 0.5891, 0.5043, 0.6166, 0.5217, 0.9275, 0.1147, 0.9355, 0.1038, 0.8314, 0.08657, 0.8363, 0.1103, 0.6379, 0.404, 0.6066, 0.3841, 0.5975, 0.4441, 0.627, 0.4628, 0.6502, 0.3457, 0.6171, 0.3244, 0.6066, 0.3841, 0.6379, 0.404, 0.562, 0.7528, 0.5468, 0.7426, 0.5272, 0.7996, 0.5362, 0.806, 0.665, 0.2884, 0.6303, 0.2656, 0.6171, 0.3244, 0.6502, 0.3457, 0.5801, 0.6966, 0.5606, 0.684, 0.5468, 0.7426, 0.562, 0.7528, 0.6847, 0.2328, 0.6488, 0.2083, 0.6303, 0.2656, 0.665, 0.2884, 0.5941, 0.639, 0.5714, 0.6244, 0.5606, 0.684, 0.5801, 0.6966, 0.7136, 0.1808, 0.6783, 0.1543, 0.6488, 0.2083, 0.6847, 0.2328, 0.6171, 0.3244, 0.5819, 0.3075, 0.5739, 0.3684, 0.6066, 0.3841, 0.5468, 0.7426, 0.5313, 0.7351, 0.5178, 0.7949, 0.5272, 0.7996, 0.6303, 0.2656, 0.5923, 0.247, 0.5819, 0.3075, 0.6171, 0.3244, 0.5606, 0.684, 0.5409, 0.6744, 0.5313, 0.7351, 0.5468, 0.7426, 0.6488, 0.2083, 0.6078, 0.1876, 0.5923, 0.247, 0.6303, 0.2656, 0.5714, 0.6244, 0.5484, 0.6134, 0.5409, 0.6744, 0.5606, 0.684, 0.6783, 0.1543, 0.635, 0.1306, 0.6078, 0.1876, 0.6488, 0.2083, 0.5806, 0.5644, 0.5549, 0.5522, 0.5484, 0.6134, 0.5714, 0.6244, 0.7327, 0.1088, 0.696, 0.0815, 0.635, 0.1306, 0.6783, 0.1543, 0.5891, 0.5043, 0.561, 0.4909, 0.5549, 0.5522, 0.5806, 0.5644, 0.8314, 0.08657, 0.8339, 0.06271, 0.696, 0.0815, 0.7327, 0.1088, 0.5975, 0.4441, 0.5672, 0.4296, 0.561, 0.4909, 0.5891, 0.5043, 0.9355, 0.1038, 0.9485, 0.09453, 0.8339, 0.06271, 0.8314, 0.08657, 0.6066, 0.3841, 0.5739, 0.3684, 0.5672, 0.4296, 0.5975, 0.4441, 0.696, 0.0815, 0.6382, 0.05684, 0.5806, 0.1125, 0.635, 0.1306, 0.561, 0.4909, 0.5324, 0.482, 0.5289, 0.5441, 0.5549, 0.5522, 0.8339, 0.06271, 0.8565, 0.03989, 0.6382, 0.05684, 0.696, 0.0815, 0.5672, 0.4296, 0.536, 0.4199, 0.5324, 0.482, 0.561, 0.4909, 0.9485, 0.09453, 0.9666, 0.08793, 0.8565, 0.03989, 0.8339, 0.06271, 0.5739, 0.3684, 0.54, 0.3579, 0.536, 0.4199, 0.5672, 0.4296, 0.5819, 0.3075, 0.5448, 0.2959, 0.54, 0.3579, 0.5739, 0.3684, 0.5313, 0.7351, 0.5156, 0.7302, 0.508, 0.7918, 0.5178, 0.7949, 0.5923, 0.247, 0.5512, 0.2341, 0.5448, 0.2959, 0.5819, 0.3075, 0.5409, 0.6744, 0.521, 0.6683, 0.5156, 0.7302, 0.5313, 0.7351, 0.6078, 0.1876, 0.5612, 0.1728, 0.5512, 0.2341, 0.5923, 0.247, 0.5484, 0.6134, 0.5252, 0.6062, 0.521, 0.6683, 0.5409, 0.6744, 0.635, 0.1306, 0.5806, 0.1125, 0.5612, 0.1728, 0.6078, 0.1876, 0.5549, 0.5522, 0.5289, 0.5441, 0.5252, 0.6062, 0.5484, 0.6134, 0.5512, 0.2341, 0.5079, 0.2282, 0.5064, 0.2906, 0.5448, 0.2959, 0.521, 0.6683, 0.501, 0.6655, 0.4998, 0.728, 0.5156, 0.7302, 0.5612, 0.1728, 0.5103, 0.1657, 0.5079, 0.2282, 0.5512, 0.2341, 0.5252, 0.6062, 0.502, 0.603, 0.501, 0.6655, 0.521, 0.6683, 0.5806, 0.1125, 0.5152, 0.1034, 0.5103, 0.1657, 0.5612, 0.1728, 0.5289, 0.5441, 0.5028, 0.5405, 0.502, 0.603, 0.5252, 0.6062, 0.6382, 0.05684, 0.5342, 0.04134, 0.5152, 0.1034, 0.5806, 0.1125, 0.5324, 0.482, 0.5036, 0.4781, 0.5028, 0.5405, 0.5289, 0.5441, 0.8565, 0.03989, 0.9477, 0.02336, 0.5342, 0.04134, 0.6382, 0.05684, 0.536, 0.4199, 0.5044, 0.4156, 0.5036, 0.4781, 0.5324, 0.482, 0.9666, 0.08793, 0.9886, 0.08481, 0.9477, 0.02336, 0.8565, 0.03989, 0.54, 0.3579, 0.5053, 0.3531, 0.5044, 0.4156, 0.536, 0.4199, 0.5448, 0.2959, 0.5064, 0.2906, 0.5053, 0.3531, 0.54, 0.3579, 0.5156, 0.7302, 0.4998, 0.728, 0.4981, 0.7904, 0.508, 0.7918, 0.9477, 0.02336, 1.096, 0.02878, 1.405, 0.04605, 0.5342, 0.04134, 0.5044, 0.4156, 0.4727, 0.4168, 0.4747, 0.4791, 0.5036, 0.4781, 0.9886, 0.08481, 1.012, 0.08567, 1.096, 0.02878, 0.9477, 0.02336, 0.5053, 0.3531, 0.4704, 0.3544, 0.4727, 0.4168, 0.5044, 0.4156, 0.5064, 0.2906, 0.4677, 0.2921, 0.4704, 0.3544, 0.5053, 0.3531, 0.4998, 0.728, 0.484, 0.7286, 0.4882, 0.7908, 0.4981, 0.7904, 0.5079, 0.2282, 0.464, 0.2298, 0.4677, 0.2921, 0.5064, 0.2906, 0.501, 0.6655, 0.481, 0.6662, 0.484, 0.7286, 0.4998, 0.728, 0.5103, 0.1657, 0.4582, 0.1677, 0.464, 0.2298, 0.5079, 0.2282, 0.502, 0.603, 0.4787, 0.6039, 0.481, 0.6662, 0.501, 0.6655, 0.5152, 0.1034, 0.4465, 0.1059, 0.4582, 0.1677, 0.5103, 0.1657, 0.5028, 0.5405, 0.4766, 0.5415, 0.4787, 0.6039, 0.502, 0.603, 0.5342, 0.04134, 0.405, 0.04605, 0.4465, 0.1059, 0.5152, 0.1034, 0.5036, 0.4781, 0.4747, 0.4791, 0.4766, 0.5415, 0.5028, 0.5405, 0.481, 0.6662, 0.4611, 0.6705, 0.4682, 0.7319, 0.484, 0.7286, 0.4582, 0.1677, 0.4089, 0.1782, 0.4215, 0.2388, 0.464, 0.2298, 0.4787, 0.6039, 0.4554, 0.6088, 0.4611, 0.6705, 0.481, 0.6662, 0.4465, 0.1059, 0.3853, 0.1193, 0.4089, 0.1782, 0.4582, 0.1677, 0.4766, 0.5415, 0.4505, 0.547, 0.4554, 0.6088, 0.4787, 0.6039, 0.405, 0.04605, 0.3238, 0.06674, 0.3853, 0.1193, 0.4465, 0.1059, 0.4747, 0.4791, 0.4459, 0.4852, 0.4505, 0.547, 0.4766, 0.5415, 0.09588, 0.02878, 0.1478, 0.04931, 0.3238, 0.06674, 0.405, 0.04605, 0.4727, 0.4168, 0.4412, 0.4234, 0.4459, 0.4852, 0.4747, 0.4791, 0.01158, 0.08567, 0.03217, 0.09036, 0.1478, 0.04931, 0.09588, 0.02878, 0.4704, 0.3544, 0.436, 0.3617, 0.4412, 0.4234, 0.4727, 0.4168, 0.4677, 0.2921, 0.4298, 0.3001, 0.436, 0.3617, 0.4704, 0.3544, 0.484, 0.7286, 0.4682, 0.7319, 0.4783, 0.7929, 0.4882, 0.7908, 0.464, 0.2298, 0.4215, 0.2388, 0.4298, 0.3001, 0.4677, 0.2921, 0.4412, 0.4234, 0.4104, 0.4352, 0.4175, 0.496, 0.4459, 0.4852, 0.03217, 0.09036, 0.04817, 0.09819, 0.159, 0.07282, 0.1478, 0.04931, 0.436, 0.3617, 0.4026, 0.3745, 0.4104, 0.4352, 0.4412, 0.4234, 0.4298, 0.3001, 0.3934, 0.3141, 0.4026, 0.3745, 0.436, 0.3617, 0.4682, 0.7319, 0.4526, 0.738, 0.4687, 0.7967, 0.4783, 0.7929, 0.4215, 0.2388, 0.3817, 0.2543, 0.3934, 0.3141, 0.4298, 0.3001, 0.4611, 0.6705, 0.4413, 0.6781, 0.4526, 0.738, 0.4682, 0.7319, 0.4089, 0.1782, 0.3646, 0.1958, 0.3817, 0.2543, 0.4215, 0.2388, 0.4554, 0.6088, 0.4324, 0.6176, 0.4413, 0.6781, 0.4611, 0.6705, 0.3853, 0.1193, 0.3359, 0.1402, 0.3646, 0.1958, 0.4089, 0.1782, 0.4505, 0.547, 0.4247, 0.5569, 0.4324, 0.6176, 0.4554, 0.6088, 0.3238, 0.06674, 0.2773, 0.09296, 0.3359, 0.1402, 0.3853, 0.1193, 0.4459, 0.4852, 0.4175, 0.496, 0.4247, 0.5569, 0.4505, 0.547, 0.1478, 0.04931, 0.159, 0.07282, 0.2773, 0.09296, 0.3238, 0.06674, 0.3646, 0.1958, 0.3259, 0.2183, 0.3451, 0.2748, 0.3817, 0.2543, 0.4324, 0.6176, 0.4095, 0.6302, 0.4216, 0.689, 0.4413, 0.6781, 0.3359, 0.1402, 0.2964, 0.1653, 0.3259, 0.2183, 0.3646, 0.1958, 0.4247, 0.5569, 0.3992, 0.5708, 0.4095, 0.6302, 0.4324, 0.6176, 0.2773, 0.09296, 0.2453, 0.1207, 0.2964, 0.1653, 0.3359, 0.1402, 0.4175, 0.496, 0.3897, 0.5112, 0.3992, 0.5708, 0.4247, 0.5569, 0.159, 0.07282, 0.1576, 0.0967, 0.2453, 0.1207, 0.2773, 0.09296, 0.4104, 0.4352, 0.3803, 0.4515, 0.3897, 0.5112, 0.4175, 0.496, 0.04817, 0.09819, 0.05896, 0.1082, 0.1576, 0.0967, 0.159, 0.07282, 0.4026, 0.3745, 0.3704, 0.3921, 0.3803, 0.4515, 0.4104, 0.4352, 0.3934, 0.3141, 0.3591, 0.333, 0.3704, 0.3921, 0.4026, 0.3745, 0.4526, 0.738, 0.4372, 0.7466, 0.4594, 0.8021, 0.4687, 0.7967, 0.3817, 0.2543, 0.3451, 0.2748, 0.3591, 0.333, 0.3934, 0.3141, 0.4413, 0.6781, 0.4216, 0.689, 0.4372, 0.7466, 0.4526, 0.738, 0.05896, 0.1082, 0.06505, 0.1196, 0.1509, 0.1202, 0.1576, 0.0967, 0.3704, 0.3921, 0.3397, 0.4135, 0.3512, 0.4718, 0.3803, 0.4515, 0.3591, 0.333, 0.3269, 0.3558, 0.3397, 0.4135, 0.3704, 0.3921, 0.4372, 0.7466, 0.4222, 0.7578, 0.4507, 0.8091, 0.4594, 0.8021, 0.3451, 0.2748, 0.3116, 0.299, 0.3269, 0.3558, 0.3591, 0.333, 0.4216, 0.689, 0.4022, 0.7029, 0.4222, 0.7578, 0.4372, 0.7466, 0.3259, 0.2183, 0.2918, 0.244, 0.3116, 0.299, 0.3451, 0.2748, 0.4095, 0.6302, 0.3868, 0.6461, 0.4022, 0.7029, 0.4216, 0.689, 0.2964, 0.1653, 0.2636, 0.1925, 0.2918, 0.244, 0.3259, 0.2183, 0.3992, 0.5708, 0.3739, 0.5884, 0.3868, 0.6461, 0.4095, 0.6302, 0.2453, 0.1207, 0.2198, 0.1484, 0.2636, 0.1925, 0.2964, 0.1653, 0.3897, 0.5112, 0.3624, 0.5302, 0.3739, 0.5884, 0.3992, 0.5708, 0.1576, 0.0967, 0.1509, 0.1202, 0.2198, 0.1484, 0.2453, 0.1207, 0.3803, 0.4515, 0.3512, 0.4718, 0.3624, 0.5302, 0.3897, 0.5112, 0.3868, 0.6461, 0.3642, 0.6652, 0.3829, 0.7197, 0.4022, 0.7029, 0.2636, 0.1925, 0.2351, 0.2203, 0.2612, 0.2713, 0.2918, 0.244, 0.3739, 0.5884, 0.3489, 0.6092, 0.3642, 0.6652, 0.3868, 0.6461, 0.2198, 0.1484, 0.1975, 0.1755, 0.2351, 0.2203, 0.2636, 0.1925, 0.3624, 0.5302, 0.3355, 0.5523, 0.3489, 0.6092, 0.3739, 0.5884, 0.1509, 0.1202, 0.1415, 0.1428, 0.1975, 0.1755, 0.2198, 0.1484, 0.3512, 0.4718, 0.3228, 0.4951, 0.3355, 0.5523, 0.3624, 0.5302, 0.06505, 0.1196, 0.06727, 0.1317, 0.1415, 0.1428, 0.1509, 0.1202, 0.3397, 0.4135, 0.3101, 0.438, 0.3228, 0.4951, 0.3512, 0.4718, 0.3269, 0.3558, 0.2964, 0.3812, 0.3101, 0.438, 0.3397, 0.4135, 0.4222, 0.7578, 0.4075, 0.7713, 0.4428, 0.8175, 0.4507, 0.8091, 0.3116, 0.299, 0.2807, 0.3254, 0.2964, 0.3812, 0.3269, 0.3558, 0.4022, 0.7029, 0.3829, 0.7197, 0.4075, 0.7713, 0.4222, 0.7578, 0.2918, 0.244, 0.2612, 0.2713, 0.2807, 0.3254, 0.3116, 0.299, 0.3101, 0.438, 0.2814, 0.4644, 0.295, 0.5208, 0.3228, 0.4951, 0.2964, 0.3812, 0.2673, 0.4083, 0.2814, 0.4644, 0.3101, 0.438, 0.4075, 0.7713, 0.3934, 0.7869, 0.4357, 0.8271, 0.4428, 0.8175, 0.2807, 0.3254, 0.2517, 0.353, 0.2673, 0.4083, 0.2964, 0.3812, 0.3829, 0.7197, 0.3637, 0.739, 0.3934, 0.7869, 0.4075, 0.7713, 0.2612, 0.2713, 0.2331, 0.2991, 0.2517, 0.353, 0.2807, 0.3254, 0.3642, 0.6652, 0.3416, 0.6869, 0.3637, 0.739, 0.3829, 0.7197, 0.2351, 0.2203, 0.2094, 0.2479, 0.2331, 0.2991, 0.2612, 0.2713, 0.3489, 0.6092, 0.3239, 0.6326, 0.3416, 0.6869, 0.3642, 0.6652, 0.1975, 0.1755, 0.1769, 0.2015, 0.2094, 0.2479, 0.2351, 0.2203, 0.3355, 0.5523, 0.3088, 0.577, 0.3239, 0.6326, 0.3489, 0.6092, 0.1415, 0.1428, 0.1303, 0.1644, 0.1769, 0.2015, 0.1975, 0.1755, 0.3228, 0.4951, 0.295, 0.5208, 0.3088, 0.577, 0.3355, 0.5523, 0.06727, 0.1317, 0.06646, 0.1439, 0.1303, 0.1644, 0.1415, 0.1428, 0.2094, 0.2479, 0.1852, 0.2745, 0.2066, 0.3266, 0.2331, 0.2991, 0.3239, 0.6326, 0.2987, 0.658, 0.3187, 0.7109, 0.3416, 0.6869, 0.1769, 0.2015, 0.1572, 0.2261, 0.1852, 0.2745, 0.2094, 0.2479, 0.3088, 0.577, 0.2821, 0.6034, 0.2987, 0.658, 0.3239, 0.6326, 0.1303, 0.1644, 0.1181, 0.1846, 0.1572, 0.2261, 0.1769, 0.2015, 0.295, 0.5208, 0.2673, 0.5479, 0.2821, 0.6034, 0.3088, 0.577, 0.06646, 0.1439, 0.0633, 0.1557, 0.1181, 0.1846, 0.1303, 0.1644, 0.2814, 0.4644, 0.2533, 0.492, 0.2673, 0.5479, 0.295, 0.5208, 0.2673, 0.4083, 0.2392, 0.4361, 0.2533, 0.492, 0.2814, 0.4644, 0.3934, 0.7869, 0.3799, 0.8045, 0.4299, 0.8378, 0.4357, 0.8271, 0.2517, 0.353, 0.224, 0.3808, 0.2392, 0.4361, 0.2673, 0.4083, 0.3637, 0.739, 0.3445, 0.7606, 0.3799, 0.8045, 0.3934, 0.7869, 0.2331, 0.2991, 0.2066, 0.3266, 0.224, 0.3808, 0.2517, 0.353, 0.3416, 0.6869, 0.3187, 0.7109, 0.3445, 0.7606, 0.3637, 0.739, 0.2392, 0.4361, 0.2115, 0.4638, 0.2253, 0.5198, 0.2533, 0.492, 0.3799, 0.8045, 0.3671, 0.8238, 0.4256, 0.8493, 0.4299, 0.8378, 0.224, 0.3808, 0.197, 0.408, 0.2115, 0.4638, 0.2392, 0.4361, 0.3445, 0.7606, 0.3251, 0.7841, 0.3671, 0.8238, 0.3799, 0.8045, 0.2066, 0.3266, 0.181, 0.353, 0.197, 0.408, 0.224, 0.3808, 0.3187, 0.7109, 0.2952, 0.7367, 0.3251, 0.7841, 0.3445, 0.7606, 0.1852, 0.2745, 0.162, 0.2996, 0.181, 0.353, 0.2066, 0.3266, 0.2987, 0.658, 0.2728, 0.685, 0.2952, 0.7367, 0.3187, 0.7109, 0.1572, 0.2261, 0.1379, 0.2489, 0.162, 0.2996, 0.1852, 0.2745, 0.2821, 0.6034, 0.2549, 0.631, 0.2728, 0.685, 0.2987, 0.658, 0.1181, 0.1846, 0.105, 0.2032, 0.1379, 0.2489, 0.1572, 0.2261, 0.2673, 0.5479, 0.2395, 0.5757, 0.2549, 0.631, 0.2821, 0.6034, 0.0633, 0.1557, 0.05833, 0.1669, 0.105, 0.2032, 0.1181, 0.1846, 0.2533, 0.492, 0.2253, 0.5198, 0.2395, 0.5757, 0.2673, 0.5479, 0.1379, 0.2489, 0.1187, 0.2695, 0.1393, 0.3226, 0.162, 0.2996, 0.2549, 0.631, 0.2267, 0.6588, 0.2457, 0.7127, 0.2728, 0.685, 0.105, 0.2032, 0.09118, 0.22, 0.1187, 0.2695, 0.1379, 0.2489, 0.2395, 0.5757, 0.211, 0.6033, 0.2267, 0.6588, 0.2549, 0.631, 0.05833, 0.1669, 0.05195, 0.1771, 0.09118, 0.22, 0.105, 0.2032, 0.2253, 0.5198, 0.197, 0.547, 0.211, 0.6033, 0.2395, 0.5757, 0.2115, 0.4638, 0.1838, 0.4904, 0.197, 0.547, 0.2253, 0.5198, 0.3671, 0.8238, 0.3553, 0.8446, 0.4234, 0.8613, 0.4256, 0.8493, 0.197, 0.408, 0.1704, 0.4338, 0.1838, 0.4904, 0.2115, 0.4638, 0.3251, 0.7841, 0.305, 0.8094, 0.3553, 0.8446, 0.3671, 0.8238, 0.181, 0.353, 0.156, 0.3777, 0.1704, 0.4338, 0.197, 0.408, 0.2952, 0.7367, 0.2705, 0.7637, 0.305, 0.8094, 0.3251, 0.7841, 0.162, 0.2996, 0.1393, 0.3226, 0.156, 0.3777, 0.181, 0.353, 0.2728, 0.685, 0.2457, 0.7127, 0.2705, 0.7637, 0.2952, 0.7367, 0.3553, 0.8446, 0.3448, 0.8667, 0.4238, 0.8735, 0.4234, 0.8613, 0.1704, 0.4338, 0.1437, 0.4574, 0.1557, 0.5151, 0.1838, 0.4904, 0.305, 0.8094, 0.2838, 0.8359, 0.3448, 0.8667, 0.3553, 0.8446, 0.156, 0.3777, 0.131, 0.4, 0.1437, 0.4574, 0.1704, 0.4338, 0.2705, 0.7637, 0.2437, 0.7915, 0.2838, 0.8359, 0.305, 0.8094, 0.1393, 0.3226, 0.1167, 0.3433, 0.131, 0.4, 0.156, 0.3777, 0.2457, 0.7127, 0.2167, 0.7404, 0.2437, 0.7915, 0.2705, 0.7637, 0.1187, 0.2695, 0.09949, 0.2878, 0.1167, 0.3433, 0.1393, 0.3226, 0.2267, 0.6588, 0.197, 0.686, 0.2167, 0.7404, 0.2457, 0.7127, 0.09118, 0.22, 0.07683, 0.2347, 0.09949, 0.2878, 0.1187, 0.2695, 0.211, 0.6033, 0.1814, 0.6299, 0.197, 0.686, 0.2267, 0.6588, 0.05195, 0.1771, 0.04448, 0.1862, 0.07683, 0.2347, 0.09118, 0.22, 0.197, 0.547, 0.168, 0.5727, 0.1814, 0.6299, 0.211, 0.6033, 0.1838, 0.4904, 0.1557, 0.5151, 0.168, 0.5727, 0.197, 0.547, 0.197, 0.686, 0.165, 0.7116, 0.1847, 0.7672, 0.2167, 0.7404, 0.07683, 0.2347, 0.06202, 0.2472, 0.08013, 0.3034, 0.09949, 0.2878, 0.1814, 0.6299, 0.1502, 0.6543, 0.165, 0.7116, 0.197, 0.686, 0.04448, 0.1862, 0.03617, 0.194, 0.06202, 0.2472, 0.07683, 0.2347, 0.168, 0.5727, 0.1379, 0.596, 0.1502, 0.6543, 0.1814, 0.6299, 0.1557, 0.5151, 0.127, 0.5372, 0.1379, 0.596, 0.168, 0.5727, 0.3448, 0.8667, 0.3364, 0.8897, 0.4275, 0.8853, 0.4238, 0.8735, 0.1437, 0.4574, 0.1166, 0.4783, 0.127, 0.5372, 0.1557, 0.5151, 0.2838, 0.8359, 0.2604, 0.8633, 0.3364, 0.8897, 0.3448, 0.8667, 0.131, 0.4, 0.1059, 0.4195, 0.1166, 0.4783, 0.1437, 0.4574, 0.2437, 0.7915, 0.2136, 0.8192, 0.2604, 0.8633, 0.2838, 0.8359, 0.1167, 0.3433, 0.09413, 0.361, 0.1059, 0.4195, 0.131, 0.4, 0.2167, 0.7404, 0.1847, 0.7672, 0.2136, 0.8192, 0.2437, 0.7915, 0.09949, 0.2878, 0.08013, 0.3034, 0.09413, 0.361, 0.1167, 0.3433, 0.1166, 0.4783, 0.08907, 0.4957, 0.09754, 0.5559, 0.127, 0.5372, 0.2604, 0.8633, 0.2327, 0.8912, 0.3314, 0.9134, 0.3364, 0.8897, 0.1059, 0.4195, 0.08056, 0.4356, 0.08907, 0.4957, 0.1166, 0.4783, 0.2136, 0.8192, 0.1783, 0.8457, 0.2327, 0.8912, 0.2604, 0.8633, 0.09413, 0.361, 0.07136, 0.3756, 0.08056, 0.4356, 0.1059, 0.4195, 0.1847, 0.7672, 0.1488, 0.7917, 0.1783, 0.8457, 0.2136, 0.8192, 0.08013, 0.3034, 0.06059, 0.316, 0.07136, 0.3756, 0.09413, 0.361, 0.165, 0.7116, 0.1303, 0.7344, 0.1488, 0.7917, 0.1847, 0.7672, 0.06202, 0.2472, 0.04682, 0.2574, 0.06059, 0.316, 0.08013, 0.3034, 0.1502, 0.6543, 0.1171, 0.6756, 0.1303, 0.7344, 0.165, 0.7116, 0.03617, 0.194, 0.02721, 0.2004, 0.04682, 0.2574, 0.06202, 0.2472, 0.1379, 0.596, 0.1066, 0.6159, 0.1171, 0.6756, 0.1502, 0.6543, 0.127, 0.5372, 0.09754, 0.5559, 0.1066, 0.6159, 0.1379, 0.596, 0.3364, 0.8897, 0.3314, 0.9134, 0.4355, 0.8962, 0.4275, 0.8853, 0.4485, 0.9055, 0.4666, 0.9121, 0.4953, 0.8529, 0.9953, 0.1471, 1.008, 0.2082, 1.018, 0.2051, 0.4666, 0.9121, 0.4886, 0.9152, 0.4953, 0.8529, 0.9953, 0.1471, 0.9981, 0.2096, 1.008, 0.2082, 0.4886, 0.9152, 0.5116, 0.9143, 0.4953, 0.8529, 0.9953, 0.1471, 0.9882, 0.2092, 0.9981, 0.2096, 0.5116, 0.9143, 0.5322, 0.9096, 0.4953, 0.8529, 0.9953, 0.1471, 0.9783, 0.2071, 0.9882, 0.2092, 0.5322, 0.9096, 0.5482, 0.9018, 0.4953, 0.8529, 0.9953, 0.1471, 0.9687, 0.2033, 0.9783, 0.2071, 0.5482, 0.9018, 0.559, 0.8918, 0.4953, 0.8529, 0.9953, 0.1471, 0.9594, 0.1979, 0.9687, 0.2033, 0.559, 0.8918, 0.565, 0.8804, 0.4953, 0.8529, 0.9953, 0.1471, 0.9507, 0.1909, 0.9594, 0.1979, 0.565, 0.8804, 0.5673, 0.8683, 0.4953, 0.8529, 0.9953, 0.1471, 0.9428, 0.1825, 0.9507, 0.1909, 0.5673, 0.8683, 0.5665, 0.8561, 0.4953, 0.8529, 0.9953, 0.1471, 0.9357, 0.1729, 0.9428, 0.1825, 0.5665, 0.8561, 0.5633, 0.8443, 0.4953, 0.8529, 0.9953, 0.1471, 0.9299, 0.1622, 0.9357, 0.1729, 0.5633, 0.8443, 0.5583, 0.8331, 0.4953, 0.8529, 0.9953, 0.1471, 0.9256, 0.1507, 0.9299, 0.1622, 0.5583, 0.8331, 0.552, 0.8229, 0.4953, 0.8529, 0.9953, 0.1471, 0.9234, 0.1387, 0.9256, 0.1507, 0.552, 0.8229, 0.5445, 0.8138, 0.4953, 0.8529, 0.9953, 0.1471, 0.9238, 0.1265, 0.9234, 0.1387, 0.5445, 0.8138, 0.5362, 0.806, 0.4953, 0.8529, 0.9953, 0.1471, 0.9275, 0.1147, 0.9238, 0.1265, 0.5362, 0.806, 0.5272, 0.7996, 0.4953, 0.8529, 0.9953, 0.1471, 0.9355, 0.1038, 0.9275, 0.1147, 0.5272, 0.7996, 0.5178, 0.7949, 0.4953, 0.8529, 0.9953, 0.1471, 0.9485, 0.09453, 0.9355, 0.1038, 0.5178, 0.7949, 0.508, 0.7918, 0.4953, 0.8529, 0.9953, 0.1471, 0.9666, 0.08793, 0.9485, 0.09453, 0.508, 0.7918, 0.4981, 0.7904, 0.4953, 0.8529, 0.9953, 0.1471, 0.9886, 0.08481, 0.9666, 0.08793, 0.4981, 0.7904, 0.4882, 0.7908, 0.4953, 0.8529, 0.9953, 0.1471, 1.012, 0.08567, 0.9886, 0.08481, 0.4882, 0.7908, 0.4783, 0.7929, 0.4953, 0.8529, 0.9953, 0.1471, 1.032, 0.09036, 1.012, 0.08567, 0.4783, 0.7929, 0.4687, 0.7967, 0.4953, 0.8529, 0.9953, 0.1471, 1.048, 0.09819, 1.032, 0.09036, 0.4687, 0.7967, 0.4594, 0.8021, 0.4953, 0.8529, 0.9953, 0.1471, 1.059, 0.1082, 1.048, 0.09819, 0.4594, 0.8021, 0.4507, 0.8091, 0.4953, 0.8529, 0.9953, 0.1471, 1.065, 0.1196, 1.059, 0.1082, 0.4507, 0.8091, 0.4428, 0.8175, 0.4953, 0.8529, 0.9953, 0.1471, 1.067, 0.1317, 1.065, 0.1196, 0.4428, 0.8175, 0.4357, 0.8271, 0.4953, 0.8529, 0.9953, 0.1471, 1.066, 0.1439, 1.067, 0.1317, 0.4357, 0.8271, 0.4299, 0.8378, 0.4953, 0.8529, 0.9953, 0.1471, 1.063, 0.1557, 1.066, 0.1439, 0.9953, 0.1471, 1.058, 0.1669, 1.063, 0.1557, 0.4299, 0.8378, 0.4256, 0.8493, 0.4953, 0.8529, 0.4256, 0.8493, 0.4234, 0.8613, 0.4953, 0.8529, 0.9953, 0.1471, 1.052, 0.1771, 1.058, 0.1669, 0.4234, 0.8613, 0.4238, 0.8735, 0.4953, 0.8529, 0.9953, 0.1471, 1.044, 0.1862, 1.052, 0.1771, 0.4238, 0.8735, 0.4275, 0.8853, 0.4953, 0.8529, 0.9953, 0.1471, 1.036, 0.194, 1.044, 0.1862, 0.4275, 0.8853, 0.4355, 0.8962, 0.4953, 0.8529, 0.9953, 0.1471, 1.027, 0.2004, 1.036, 0.194, 0.04682, 0.2574, 0.03134, 0.2649, 0.04087, 0.3256, 0.06059, 0.316, 0.1171, 0.6756, 0.08187, 0.6925, 0.09231, 0.753, 0.1303, 0.7344, 0.02721, 0.2004, 0.01778, 0.2051, 0.03134, 0.2649, 0.04682, 0.2574, 0.1066, 0.6159, 0.07389, 0.6316, 0.08187, 0.6925, 0.1171, 0.6756, 0.4355, 0.8962, 0.4485, 0.9055, 0.4953, 0.8529, 0.9953, 0.1471, 1.018, 0.2051, 1.027, 0.2004, 0.09754, 0.5559, 0.06716, 0.5704, 0.07389, 0.6316, 0.1066, 0.6159, 0.3314, 0.9134, 0.3339, 0.9373, 0.4485, 0.9055, 0.4355, 0.8962, 0.08907, 0.4957, 0.06099, 0.5091, 0.06716, 0.5704, 0.09754, 0.5559, 0.2327, 0.8912, 0.196, 0.9185, 0.3339, 0.9373, 0.3314, 0.9134, 0.08056, 0.4356, 0.05489, 0.4478, 0.06099, 0.5091, 0.08907, 0.4957, 0.1783, 0.8457, 0.135, 0.8694, 0.196, 0.9185, 0.2327, 0.8912, 0.07136, 0.3756, 0.04839, 0.3866, 0.05489, 0.4478, 0.08056, 0.4356, 0.1488, 0.7917, 0.1078, 0.8124, 0.135, 0.8694, 0.1783, 0.8457, 0.06059, 0.316, 0.04087, 0.3256, 0.04839, 0.3866, 0.07136, 0.3756, 0.1303, 0.7344, 0.09231, 0.753, 0.1078, 0.8124, 0.1488, 0.7917])
me_sphere.use_remesh_preserve_volume = False
me_sphere.use_remesh_preserve_attributes = False
me_sphere.use_mirror_vertex_groups = False
me_sphere.update()

# ---- objects
ob_sphere = bpy.data.objects.new('Sphere', me_sphere)
ob_lamp = bpy.data.objects.new('Lamp', light_lamp)
ob_camera = bpy.data.objects.new('Camera', cam_camera)

# ---- transforms, parenting, visibility, modifiers, constraints
ob_sphere.location = (0.0, 0.0, 0.0)
ob_sphere.lineart.crease_threshold = 0.0
ob_lamp.location = (4.076, 1.005, 5.904)
ob_lamp.rotation_euler = (0.6503, 0.05522, 1.866)
ob_lamp.lock_rotations_4d = False
ob_lamp.empty_display_type = 'ARROWS'
ob_lamp.color = (0.0, 0.0, 0.0, 0.0)
ob_lamp.lineart.crease_threshold = 0.0
ob_camera.location = (7.481, -6.508, 5.344)
ob_camera.rotation_euler = (1.109, 0.01082, 0.8149)
ob_camera.lock_rotations_4d = False
ob_camera.empty_display_type = 'ARROWS'
ob_camera.color = (0.0, 0.0, 0.0, 0.0)
ob_camera.display_type = 'WIRE'
ob_camera.lineart.crease_threshold = 0.0

# ---- collection membership
col_collection_1.objects.link(ob_sphere)
col_collection_1.objects.link(ob_lamp)
col_collection_1.objects.link(ob_camera)

# ---- scene / render settings (as saved in the file)
scene.camera = ob_camera
scene.frame_start = 1; scene.frame_end = 250; scene.frame_set(1)
scene.render.engine = 'BLENDER_EEVEE_NEXT'
scene.render.resolution_percentage = 50
scene.render.dither_intensity = 0.0
scene.cycles.use_denoising = False
scene.cycles.samples = 10
scene.cycles.sampling_pattern = 'TABULATED_SOBOL'
scene.cycles.light_sampling_threshold = 0.0
scene.cycles.use_adaptive_sampling = False
scene.cycles.use_light_tree = False
scene.cycles.blur_glossy = 0.0
scene.cycles.pixel_filter_type = 'GAUSSIAN'
scene.cycles.sample_clamp_indirect = 0.0
scene.view_settings.view_transform = 'Standard'
bpy.context.view_layer.update()
